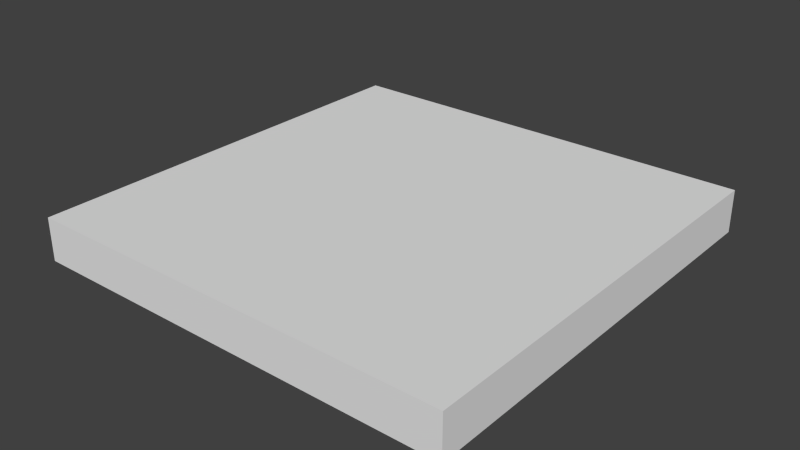 # Source: 2x2_cube_1.blend  (saved by Blender 2.56.0; exported with 4.5.12 LTS)
import bpy
from mathutils import Matrix  # noqa: F401  (used for matrix-valued properties, if any)

bpy.ops.wm.read_factory_settings(use_empty=True)
scene = bpy.context.scene
scene.name = 'Scene'

# ---- collections
col_collection_1 = bpy.data.collections.new('Collection 1'); scene.collection.children.link(col_collection_1)

# ---- materials (node trees are filled in below, after node groups)
mat_material = bpy.data.materials.new('Material')
mat_material.alpha_threshold = 0.0
mat_material.use_transparent_shadow = False
mat_material.roughness = 0.5
mat_material.line_color = (0.0, 0.0, 0.0, 1.0)

# ---- material node trees

# ---- world
world_world = bpy.data.worlds.new('World'); scene.world = world_world
world_world.color = (0.05088, 0.05088, 0.05088)
world_world.use_sun_shadow = False
world_world.sun_shadow_jitter_overblur = 0.0
world_world.cycles.sampling_method = 'MANUAL'
world_world.cycles.sample_map_resolution = 256

# ---- meshes
me_cube = bpy.data.meshes.new('Cube')
me_cube.from_pydata([(1.0, 1.0, 0.0), (1.0, -1.0, 0.0), (-1.0, -1.0, 0.0), (-1.0, 1.0, 0.0), (1.0, 1.0, 0.1984), (1.0, -1.0, 0.1984), (-1.0, -1.0, 0.1984), (-1.0, 1.0, 0.1984)], [], [(0, 1, 2, 3), (4, 7, 6, 5), (0, 4, 5, 1), (1, 5, 6, 2), (2, 6, 7, 3), (4, 0, 3, 7)])
_uv = me_cube.uv_layers.new(name='UVTex')
_uv.uv.foreach_set('vector', [0.0, 0.0, 1.0, 0.0, 1.0, 1.0, 0.0, 1.0, 0.0, 0.0, 1.0, 0.0, 1.0, 1.0, 0.0, 1.0, 0.4976, 0.0, 0.593, 0.0, 0.593, 1.0, 0.4976, 1.0, 0.4976, 0.0, 0.593, 0.0, 0.593, 1.0, 0.4976, 1.0, 0.4976, 0.0, 0.593, 0.0, 0.593, 1.0, 0.4976, 1.0, 0.4976, 0.0, 0.593, 0.0, 0.593, 1.0, 0.4976, 1.0])
me_cube.materials.append(mat_material)
me_cube.use_remesh_preserve_volume = False
me_cube.use_remesh_preserve_attributes = False
me_cube.use_mirror_vertex_groups = False
me_cube.update()

# ---- objects
ob_cube = bpy.data.objects.new('Cube', me_cube)

# ---- transforms, parenting, visibility, modifiers, constraints
ob_cube.location = (0.0, 0.0, 0.0)
ob_cube.scale = (2.0, 2.0, 2.0)
ob_cube.lock_rotations_4d = False
ob_cube.empty_display_type = 'ARROWS'
ob_cube.lineart.crease_threshold = 0.0

# ---- collection membership
col_collection_1.objects.link(ob_cube)

# ---- scene / render settings (as saved in the file)
scene.frame_start = 1; scene.frame_end = 250; scene.frame_set(1)
scene.render.engine = 'BLENDER_EEVEE_NEXT'
scene.render.image_settings.color_mode = 'RGB'
scene.render.image_settings.compression = 90
scene.render.resolution_percentage = 50
scene.render.dither_intensity = 0.0
scene.render.bake_margin = 2
scene.render.bake_bias = 0.0
scene.cycles.use_denoising = False
scene.cycles.samples = 10
scene.cycles.sampling_pattern = 'TABULATED_SOBOL'
scene.cycles.light_sampling_threshold = 0.0
scene.cycles.use_adaptive_sampling = False
scene.cycles.use_light_tree = False
scene.cycles.blur_glossy = 0.0
scene.cycles.volume_bounces = 1
scene.cycles.pixel_filter_type = 'GAUSSIAN'
scene.cycles.sample_clamp_indirect = 0.0
scene.view_settings.view_transform = 'Standard'
bpy.context.view_layer.update()

# ---- added for rendering (the .blend has no active camera and no usable light): camera, sun
cam_auto = bpy.data.cameras.new('AutoCamera')
cam_auto.lens = 50.0
cam_auto.sensor_width = 36.0
cam_auto.clip_end = 1000.0
ob_auto_camera = bpy.data.objects.new('AutoCamera', cam_auto)
scene.collection.objects.link(ob_auto_camera)
ob_auto_camera.location = (5.24672, -6.29607, 4.39575)
ob_auto_camera.rotation_euler = (1.09748, -7.21219e-08, 0.694738)
scene.camera = ob_auto_camera
light_auto_sun = bpy.data.lights.new('AutoSun', 'SUN')
light_auto_sun.energy = 3.0
light_auto_sun.angle = 0.0523599
ob_auto_sun = bpy.data.objects.new('AutoSun', light_auto_sun)
scene.collection.objects.link(ob_auto_sun)
ob_auto_sun.rotation_euler = (0.872665, 0.174533, 0.523599)
bpy.context.view_layer.update()
